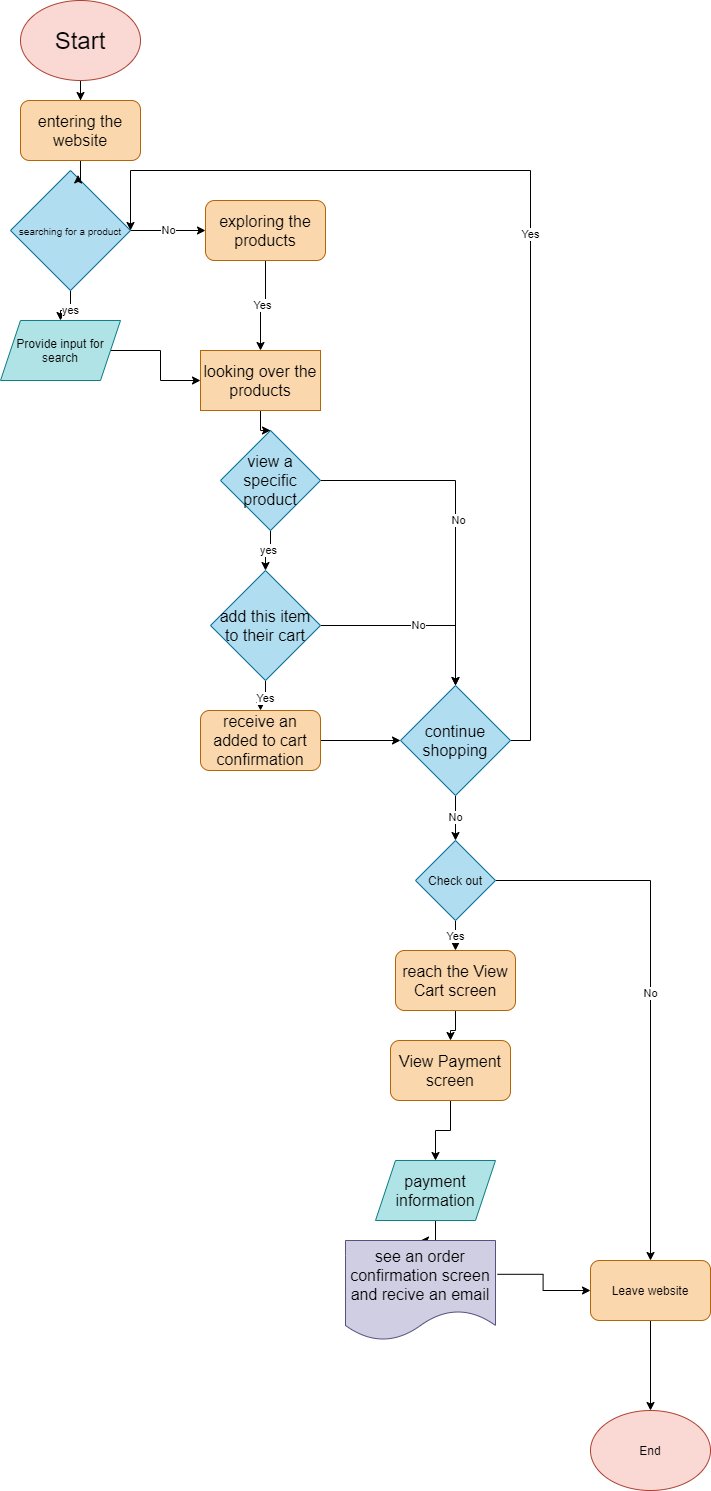

The diagram above was exported from draw.io. Its source (the exported page's mxGraphModel, read from the mxfile embedded in the PNG):
<mxGraphModel dx="1044" dy="1150" grid="1" gridSize="10" guides="1" tooltips="1" connect="1" arrows="1" fold="1" page="1" pageScale="1" pageWidth="827" pageHeight="1169" math="0" shadow="0">
  <root>
    <mxCell id="0" />
    <mxCell id="1" parent="0" />
    <mxCell id="6" style="edgeStyle=orthogonalEdgeStyle;rounded=0;orthogonalLoop=1;jettySize=auto;html=1;" edge="1" parent="1" source="2" target="5">
      <mxGeometry relative="1" as="geometry" />
    </mxCell>
    <mxCell id="2" value="&lt;font color=&quot;#000000&quot; style=&quot;font-size: 24px&quot;&gt;Start&lt;/font&gt;" style="ellipse;whiteSpace=wrap;html=1;fillColor=#fad9d5;strokeColor=#ae4132;" vertex="1" parent="1">
      <mxGeometry x="100" y="20" width="120" height="80" as="geometry" />
    </mxCell>
    <mxCell id="14" value="yes" style="edgeStyle=orthogonalEdgeStyle;rounded=0;orthogonalLoop=1;jettySize=auto;html=1;entryX=0.5;entryY=0;entryDx=0;entryDy=0;" edge="1" parent="1" source="4" target="53">
      <mxGeometry relative="1" as="geometry">
        <mxPoint x="150" y="410" as="targetPoint" />
      </mxGeometry>
    </mxCell>
    <mxCell id="59" value="No" style="edgeStyle=orthogonalEdgeStyle;rounded=0;orthogonalLoop=1;jettySize=auto;html=1;" edge="1" parent="1" source="4" target="58">
      <mxGeometry relative="1" as="geometry" />
    </mxCell>
    <mxCell id="4" value="&lt;span style=&quot;color: rgb(0 , 0 , 0) ; font-family: &amp;#34;lato extended&amp;#34; , &amp;#34;lato&amp;#34; , &amp;#34;helvetica neue&amp;#34; , &amp;#34;helvetica&amp;#34; , &amp;#34;arial&amp;#34; , sans-serif ; text-align: left&quot;&gt;&lt;font style=&quot;font-size: 10px&quot;&gt;searching for a product&lt;/font&gt;&lt;/span&gt;" style="rhombus;whiteSpace=wrap;html=1;fillColor=#b1ddf0;strokeColor=#10739e;" vertex="1" parent="1">
      <mxGeometry x="90" y="190" width="120" height="120" as="geometry" />
    </mxCell>
    <mxCell id="8" style="edgeStyle=orthogonalEdgeStyle;rounded=0;orthogonalLoop=1;jettySize=auto;html=1;entryX=0.563;entryY=0.037;entryDx=0;entryDy=0;entryPerimeter=0;" edge="1" parent="1" source="5" target="4">
      <mxGeometry relative="1" as="geometry" />
    </mxCell>
    <mxCell id="5" value="&lt;span style=&quot;color: rgb(0 , 0 , 0) ; font-family: &amp;#34;lato extended&amp;#34; , &amp;#34;lato&amp;#34; , &amp;#34;helvetica neue&amp;#34; , &amp;#34;helvetica&amp;#34; , &amp;#34;arial&amp;#34; , sans-serif ; font-size: 16px ; text-align: left&quot;&gt;entering the website&lt;/span&gt;" style="rounded=1;whiteSpace=wrap;html=1;fillColor=#fad7ac;strokeColor=#b46504;" vertex="1" parent="1">
      <mxGeometry x="100" y="120" width="120" height="60" as="geometry" />
    </mxCell>
    <mxCell id="20" value="Yes" style="edgeStyle=orthogonalEdgeStyle;rounded=0;orthogonalLoop=1;jettySize=auto;html=1;entryX=0.5;entryY=0;entryDx=0;entryDy=0;exitX=0.5;exitY=1;exitDx=0;exitDy=0;" edge="1" parent="1" source="58" target="18">
      <mxGeometry relative="1" as="geometry">
        <mxPoint x="360" y="290" as="sourcePoint" />
      </mxGeometry>
    </mxCell>
    <mxCell id="22" style="edgeStyle=orthogonalEdgeStyle;rounded=0;orthogonalLoop=1;jettySize=auto;html=1;" edge="1" parent="1" source="18" target="21">
      <mxGeometry relative="1" as="geometry" />
    </mxCell>
    <mxCell id="18" value="&lt;span style=&quot;font-family: &amp;#34;lato extended&amp;#34; , &amp;#34;lato&amp;#34; , &amp;#34;helvetica neue&amp;#34; , &amp;#34;helvetica&amp;#34; , &amp;#34;arial&amp;#34; , sans-serif ; font-size: 16px ; text-align: left&quot;&gt;&lt;font color=&quot;#000000&quot;&gt;looking over the products&lt;/font&gt;&lt;/span&gt;" style="rounded=0;whiteSpace=wrap;html=1;fillColor=#fad7ac;strokeColor=#b46504;" vertex="1" parent="1">
      <mxGeometry x="280" y="370" width="120" height="60" as="geometry" />
    </mxCell>
    <mxCell id="24" value="yes" style="edgeStyle=orthogonalEdgeStyle;rounded=0;orthogonalLoop=1;jettySize=auto;html=1;entryX=0.5;entryY=0;entryDx=0;entryDy=0;" edge="1" parent="1" source="21" target="23">
      <mxGeometry relative="1" as="geometry" />
    </mxCell>
    <mxCell id="26" style="edgeStyle=orthogonalEdgeStyle;rounded=0;orthogonalLoop=1;jettySize=auto;html=1;entryX=0.5;entryY=0;entryDx=0;entryDy=0;" edge="1" parent="1" source="21" target="25">
      <mxGeometry relative="1" as="geometry" />
    </mxCell>
    <mxCell id="27" value="No" style="edgeLabel;html=1;align=center;verticalAlign=middle;resizable=0;points=[];" vertex="1" connectable="0" parent="26">
      <mxGeometry x="0.0196" y="2" relative="1" as="geometry">
        <mxPoint as="offset" />
      </mxGeometry>
    </mxCell>
    <mxCell id="21" value="&lt;span style=&quot;color: rgb(0 , 0 , 0) ; font-family: &amp;#34;lato extended&amp;#34; , &amp;#34;lato&amp;#34; , &amp;#34;helvetica neue&amp;#34; , &amp;#34;helvetica&amp;#34; , &amp;#34;arial&amp;#34; , sans-serif ; font-size: 16px ; text-align: left&quot;&gt;view a specific product&lt;/span&gt;" style="rhombus;whiteSpace=wrap;html=1;fillColor=#b1ddf0;strokeColor=#10739e;" vertex="1" parent="1">
      <mxGeometry x="300" y="450" width="100" height="100" as="geometry" />
    </mxCell>
    <mxCell id="28" value="No" style="edgeStyle=orthogonalEdgeStyle;rounded=0;orthogonalLoop=1;jettySize=auto;html=1;entryX=0.5;entryY=0;entryDx=0;entryDy=0;" edge="1" parent="1" source="23" target="25">
      <mxGeometry relative="1" as="geometry" />
    </mxCell>
    <mxCell id="30" value="Yes" style="edgeStyle=orthogonalEdgeStyle;rounded=0;orthogonalLoop=1;jettySize=auto;html=1;entryX=0.5;entryY=0;entryDx=0;entryDy=0;" edge="1" parent="1" source="23" target="29">
      <mxGeometry relative="1" as="geometry" />
    </mxCell>
    <mxCell id="23" value="&lt;span style=&quot;color: rgb(0 , 0 , 0) ; font-family: &amp;#34;lato extended&amp;#34; , &amp;#34;lato&amp;#34; , &amp;#34;helvetica neue&amp;#34; , &amp;#34;helvetica&amp;#34; , &amp;#34;arial&amp;#34; , sans-serif ; font-size: 16px ; text-align: left&quot;&gt;add this item to their cart&lt;/span&gt;" style="rhombus;whiteSpace=wrap;html=1;fillColor=#b1ddf0;strokeColor=#10739e;" vertex="1" parent="1">
      <mxGeometry x="290" y="590" width="110" height="110" as="geometry" />
    </mxCell>
    <mxCell id="39" value="Yes" style="edgeStyle=orthogonalEdgeStyle;rounded=0;orthogonalLoop=1;jettySize=auto;html=1;exitX=1;exitY=0.5;exitDx=0;exitDy=0;entryX=1;entryY=0.5;entryDx=0;entryDy=0;" edge="1" parent="1" source="25" target="4">
      <mxGeometry relative="1" as="geometry">
        <Array as="points">
          <mxPoint x="610" y="760" />
          <mxPoint x="610" y="190" />
          <mxPoint x="210" y="190" />
        </Array>
      </mxGeometry>
    </mxCell>
    <mxCell id="43" value="No" style="edgeStyle=orthogonalEdgeStyle;rounded=0;orthogonalLoop=1;jettySize=auto;html=1;exitX=0.5;exitY=1;exitDx=0;exitDy=0;entryX=0.5;entryY=0;entryDx=0;entryDy=0;" edge="1" parent="1" source="25" target="42">
      <mxGeometry relative="1" as="geometry" />
    </mxCell>
    <mxCell id="25" value="&lt;span style=&quot;color: rgb(0 , 0 , 0) ; font-family: &amp;#34;lato extended&amp;#34; , &amp;#34;lato&amp;#34; , &amp;#34;helvetica neue&amp;#34; , &amp;#34;helvetica&amp;#34; , &amp;#34;arial&amp;#34; , sans-serif ; font-size: 16px ; text-align: left&quot;&gt;continue shopping&lt;/span&gt;" style="rhombus;whiteSpace=wrap;html=1;fillColor=#b1ddf0;strokeColor=#10739e;" vertex="1" parent="1">
      <mxGeometry x="480" y="705" width="110" height="110" as="geometry" />
    </mxCell>
    <mxCell id="40" style="edgeStyle=orthogonalEdgeStyle;rounded=0;orthogonalLoop=1;jettySize=auto;html=1;entryX=0;entryY=0.5;entryDx=0;entryDy=0;" edge="1" parent="1" source="29" target="25">
      <mxGeometry relative="1" as="geometry" />
    </mxCell>
    <mxCell id="29" value="&lt;span style=&quot;color: rgb(0 , 0 , 0) ; font-family: &amp;#34;lato extended&amp;#34; , &amp;#34;lato&amp;#34; , &amp;#34;helvetica neue&amp;#34; , &amp;#34;helvetica&amp;#34; , &amp;#34;arial&amp;#34; , sans-serif ; font-size: 16px ; text-align: left&quot;&gt;receive an added to cart confirmation&lt;/span&gt;" style="rounded=1;whiteSpace=wrap;html=1;fillColor=#fad7ac;strokeColor=#b46504;" vertex="1" parent="1">
      <mxGeometry x="280" y="730" width="120" height="60" as="geometry" />
    </mxCell>
    <mxCell id="48" value="No" style="edgeStyle=orthogonalEdgeStyle;rounded=0;orthogonalLoop=1;jettySize=auto;html=1;entryX=0.5;entryY=0;entryDx=0;entryDy=0;" edge="1" parent="1" source="42" target="46">
      <mxGeometry relative="1" as="geometry" />
    </mxCell>
    <mxCell id="50" value="Yes" style="edgeStyle=orthogonalEdgeStyle;rounded=0;orthogonalLoop=1;jettySize=auto;html=1;exitX=0.5;exitY=1;exitDx=0;exitDy=0;entryX=0.5;entryY=0;entryDx=0;entryDy=0;" edge="1" parent="1" source="42" target="49">
      <mxGeometry relative="1" as="geometry" />
    </mxCell>
    <mxCell id="42" value="&lt;font color=&quot;#000000&quot;&gt;Check out&lt;/font&gt;" style="rhombus;whiteSpace=wrap;html=1;fillColor=#b1ddf0;strokeColor=#10739e;" vertex="1" parent="1">
      <mxGeometry x="495" y="860" width="80" height="80" as="geometry" />
    </mxCell>
    <mxCell id="45" value="&lt;font color=&quot;#000000&quot;&gt;End&lt;/font&gt;" style="ellipse;whiteSpace=wrap;html=1;fillColor=#fad9d5;strokeColor=#ae4132;" vertex="1" parent="1">
      <mxGeometry x="670" y="1430" width="120" height="80" as="geometry" />
    </mxCell>
    <mxCell id="47" style="edgeStyle=orthogonalEdgeStyle;rounded=0;orthogonalLoop=1;jettySize=auto;html=1;" edge="1" parent="1" source="46" target="45">
      <mxGeometry relative="1" as="geometry" />
    </mxCell>
    <mxCell id="46" value="&lt;font color=&quot;#000000&quot;&gt;Leave website&lt;/font&gt;" style="rounded=1;whiteSpace=wrap;html=1;fillColor=#fad7ac;strokeColor=#b46504;" vertex="1" parent="1">
      <mxGeometry x="670" y="1280" width="120" height="60" as="geometry" />
    </mxCell>
    <mxCell id="52" style="edgeStyle=orthogonalEdgeStyle;rounded=0;orthogonalLoop=1;jettySize=auto;html=1;" edge="1" parent="1" source="49" target="51">
      <mxGeometry relative="1" as="geometry" />
    </mxCell>
    <mxCell id="49" value="&lt;span style=&quot;color: rgb(0 , 0 , 0) ; font-family: &amp;#34;lato extended&amp;#34; , &amp;#34;lato&amp;#34; , &amp;#34;helvetica neue&amp;#34; , &amp;#34;helvetica&amp;#34; , &amp;#34;arial&amp;#34; , sans-serif ; font-size: 16px ; text-align: left&quot;&gt;reach the View Cart screen&lt;/span&gt;" style="rounded=1;whiteSpace=wrap;html=1;fillColor=#fad7ac;strokeColor=#b46504;" vertex="1" parent="1">
      <mxGeometry x="475" y="970" width="120" height="60" as="geometry" />
    </mxCell>
    <mxCell id="57" style="edgeStyle=orthogonalEdgeStyle;rounded=0;orthogonalLoop=1;jettySize=auto;html=1;entryX=0.5;entryY=0;entryDx=0;entryDy=0;" edge="1" parent="1" source="51" target="56">
      <mxGeometry relative="1" as="geometry" />
    </mxCell>
    <mxCell id="51" value="&lt;span style=&quot;color: rgb(0 , 0 , 0) ; font-family: &amp;#34;lato extended&amp;#34; , &amp;#34;lato&amp;#34; , &amp;#34;helvetica neue&amp;#34; , &amp;#34;helvetica&amp;#34; , &amp;#34;arial&amp;#34; , sans-serif ; font-size: 16px ; text-align: left&quot;&gt;View Payment screen&lt;/span&gt;" style="rounded=1;whiteSpace=wrap;html=1;fillColor=#fad7ac;strokeColor=#b46504;" vertex="1" parent="1">
      <mxGeometry x="470" y="1060" width="120" height="60" as="geometry" />
    </mxCell>
    <mxCell id="55" style="edgeStyle=orthogonalEdgeStyle;rounded=0;orthogonalLoop=1;jettySize=auto;html=1;entryX=0;entryY=0.5;entryDx=0;entryDy=0;" edge="1" parent="1" source="53" target="18">
      <mxGeometry relative="1" as="geometry" />
    </mxCell>
    <mxCell id="53" value="&lt;span style=&quot;color: rgb(0 , 0 , 0)&quot;&gt;Provide input for search&lt;/span&gt;" style="shape=parallelogram;perimeter=parallelogramPerimeter;whiteSpace=wrap;html=1;fixedSize=1;fillColor=#b0e3e6;strokeColor=#0e8088;" vertex="1" parent="1">
      <mxGeometry x="80" y="340" width="120" height="60" as="geometry" />
    </mxCell>
    <mxCell id="61" style="edgeStyle=orthogonalEdgeStyle;rounded=0;orthogonalLoop=1;jettySize=auto;html=1;entryX=0.5;entryY=0;entryDx=0;entryDy=0;" edge="1" parent="1" source="56" target="65">
      <mxGeometry relative="1" as="geometry">
        <mxPoint x="490" y="1290" as="targetPoint" />
      </mxGeometry>
    </mxCell>
    <mxCell id="56" value="&lt;span style=&quot;color: rgb(0 , 0 , 0) ; font-family: &amp;#34;lato extended&amp;#34; , &amp;#34;lato&amp;#34; , &amp;#34;helvetica neue&amp;#34; , &amp;#34;helvetica&amp;#34; , &amp;#34;arial&amp;#34; , sans-serif ; font-size: 16px ; text-align: left&quot;&gt;payment information&lt;/span&gt;" style="shape=parallelogram;perimeter=parallelogramPerimeter;whiteSpace=wrap;html=1;fixedSize=1;fillColor=#b0e3e6;strokeColor=#0e8088;" vertex="1" parent="1">
      <mxGeometry x="455" y="1180" width="120" height="60" as="geometry" />
    </mxCell>
    <mxCell id="58" value="&lt;span style=&quot;color: rgb(0 , 0 , 0) ; font-family: &amp;#34;lato extended&amp;#34; , &amp;#34;lato&amp;#34; , &amp;#34;helvetica neue&amp;#34; , &amp;#34;helvetica&amp;#34; , &amp;#34;arial&amp;#34; , sans-serif ; font-size: 16px ; text-align: left&quot;&gt;exploring the products&lt;/span&gt;" style="rounded=1;whiteSpace=wrap;html=1;fillColor=#fad7ac;strokeColor=#b46504;" vertex="1" parent="1">
      <mxGeometry x="285" y="220" width="120" height="60" as="geometry" />
    </mxCell>
    <mxCell id="62" style="edgeStyle=orthogonalEdgeStyle;rounded=0;orthogonalLoop=1;jettySize=auto;html=1;entryX=0;entryY=0.5;entryDx=0;entryDy=0;exitX=1.013;exitY=0.338;exitDx=0;exitDy=0;exitPerimeter=0;" edge="1" parent="1" source="65" target="46">
      <mxGeometry relative="1" as="geometry">
        <mxPoint x="550" y="1320" as="sourcePoint" />
      </mxGeometry>
    </mxCell>
    <mxCell id="65" value="&lt;span style=&quot;color: rgb(0 , 0 , 0) ; font-family: &amp;#34;lato extended&amp;#34; , &amp;#34;lato&amp;#34; , &amp;#34;helvetica neue&amp;#34; , &amp;#34;helvetica&amp;#34; , &amp;#34;arial&amp;#34; , sans-serif ; font-size: 16px ; text-align: left&quot;&gt;see an order confirmation screen and recive an email&lt;/span&gt;" style="shape=document;whiteSpace=wrap;html=1;boundedLbl=1;fillColor=#d0cee2;strokeColor=#56517e;" vertex="1" parent="1">
      <mxGeometry x="425" y="1260" width="150" height="100" as="geometry" />
    </mxCell>
  </root>
</mxGraphModel>